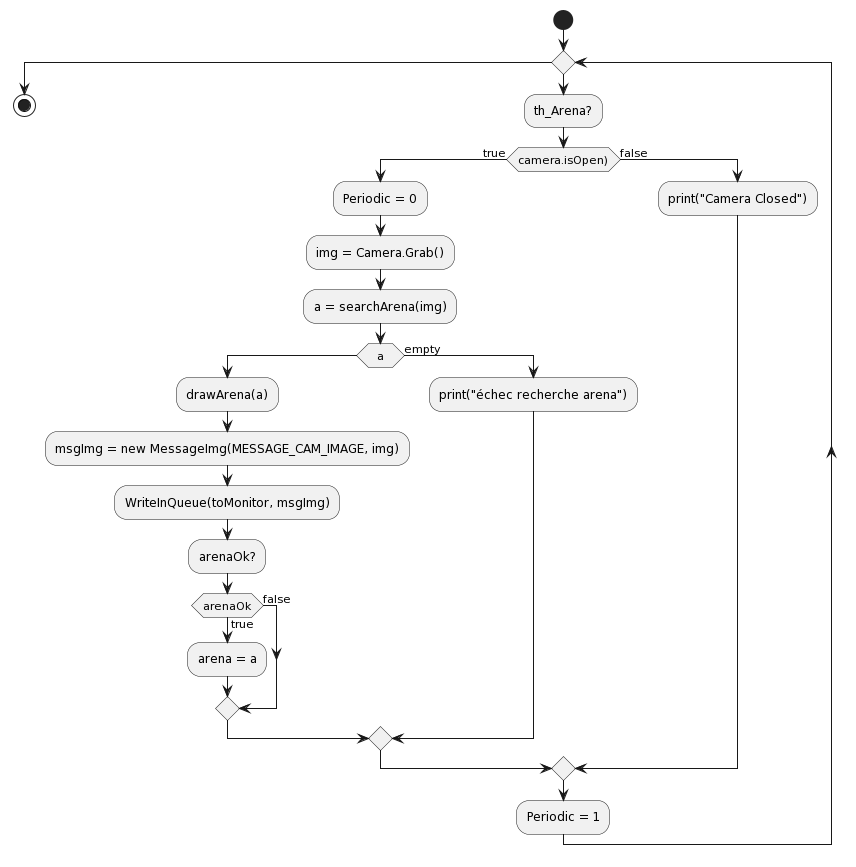

The diagram above was rendered by PlantUML. Its source (embedded in the PNG):
@startuml
start
skinparam wrapWidth 50
skinparam wrapMessageWidth 50


while()
:th_Arena?;

if(camera.isOpen)) then (true)
:Periodic = 0;

:img = Camera.Grab();
:a = searchArena(img);

if (a) then( )
:drawArena(a);
:msgImg = new MessageImg(MESSAGE_CAM_IMAGE, img);
:WriteInQueue(toMonitor, msgImg);
:arenaOk?;
if (arenaOk) then (true)
:arena = a;
else (false)
endif

else (empty)
:print("échec recherche arena");
endif
else (false)
:print("Camera Closed");


endif
:Periodic = 1;
endwhile
stop
@enduml